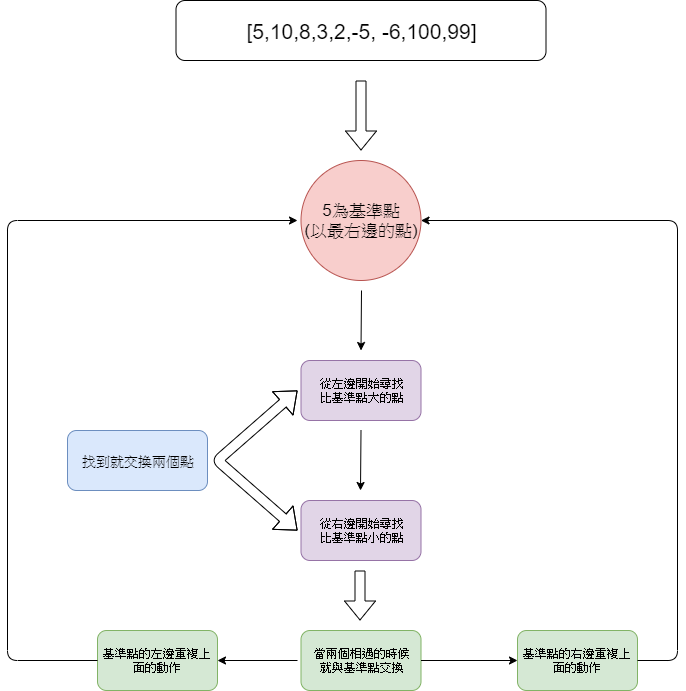

The diagram above was exported from draw.io. Its source (the exported page's mxGraphModel, read from the mxfile embedded in the PNG):
<mxGraphModel dx="768" dy="455" grid="1" gridSize="10" guides="1" tooltips="1" connect="1" arrows="1" fold="1" page="1" pageScale="1" pageWidth="827" pageHeight="1169" math="0" shadow="0">
  <root>
    <mxCell id="0" />
    <mxCell id="1" parent="0" />
    <mxCell id="SU1XDuRFomWaNaCs9Hmf-7" value="" style="shape=flexArrow;endArrow=classic;html=1;" parent="1" edge="1">
      <mxGeometry width="50" height="50" relative="1" as="geometry">
        <mxPoint x="413.5" y="140" as="sourcePoint" />
        <mxPoint x="413.5" y="210" as="targetPoint" />
      </mxGeometry>
    </mxCell>
    <mxCell id="SU1XDuRFomWaNaCs9Hmf-8" value="&lt;font style=&quot;font-size: 17px&quot;&gt;5為基準點&lt;br&gt;(以最右邊的點)&lt;br&gt;&lt;/font&gt;" style="ellipse;whiteSpace=wrap;html=1;aspect=fixed;fillColor=#f8cecc;strokeColor=#b85450;" parent="1" vertex="1">
      <mxGeometry x="353.5" y="220" width="120" height="120" as="geometry" />
    </mxCell>
    <mxCell id="PmiQmFjr2tFk6CN4mFlg-1" value="&lt;font style=&quot;font-size: 21px&quot;&gt;[5,10,8,3,2,-5, -6,100,99]&lt;/font&gt;" style="rounded=1;whiteSpace=wrap;html=1;" vertex="1" parent="1">
      <mxGeometry x="228.5" y="60" width="370" height="60" as="geometry" />
    </mxCell>
    <mxCell id="PmiQmFjr2tFk6CN4mFlg-2" value="" style="endArrow=classic;html=1;" edge="1" parent="1">
      <mxGeometry width="50" height="50" relative="1" as="geometry">
        <mxPoint x="414" y="350" as="sourcePoint" />
        <mxPoint x="413.5" y="410" as="targetPoint" />
      </mxGeometry>
    </mxCell>
    <mxCell id="PmiQmFjr2tFk6CN4mFlg-3" value="從左邊開始尋找&lt;br&gt;比基準點大的點" style="rounded=1;whiteSpace=wrap;html=1;fillColor=#e1d5e7;strokeColor=#9673a6;" vertex="1" parent="1">
      <mxGeometry x="353.5" y="420" width="120" height="60" as="geometry" />
    </mxCell>
    <mxCell id="PmiQmFjr2tFk6CN4mFlg-4" value="從右邊開始尋找&lt;br&gt;比基準點小的點" style="rounded=1;whiteSpace=wrap;html=1;fillColor=#e1d5e7;strokeColor=#9673a6;" vertex="1" parent="1">
      <mxGeometry x="353.5" y="560" width="120" height="60" as="geometry" />
    </mxCell>
    <mxCell id="PmiQmFjr2tFk6CN4mFlg-5" value="" style="endArrow=classic;html=1;" edge="1" parent="1">
      <mxGeometry width="50" height="50" relative="1" as="geometry">
        <mxPoint x="413.5" y="490" as="sourcePoint" />
        <mxPoint x="413" y="550" as="targetPoint" />
      </mxGeometry>
    </mxCell>
    <mxCell id="PmiQmFjr2tFk6CN4mFlg-6" value="" style="shape=flexArrow;endArrow=classic;startArrow=classic;html=1;" edge="1" parent="1">
      <mxGeometry width="50" height="50" relative="1" as="geometry">
        <mxPoint x="350" y="590" as="sourcePoint" />
        <mxPoint x="350" y="450" as="targetPoint" />
        <Array as="points">
          <mxPoint x="270" y="520" />
        </Array>
      </mxGeometry>
    </mxCell>
    <mxCell id="PmiQmFjr2tFk6CN4mFlg-7" value="&lt;font style=&quot;font-size: 14px&quot;&gt;找到就交換兩個點&lt;/font&gt;" style="rounded=1;whiteSpace=wrap;html=1;fillColor=#dae8fc;strokeColor=#6c8ebf;" vertex="1" parent="1">
      <mxGeometry x="120" y="490" width="140" height="60" as="geometry" />
    </mxCell>
    <mxCell id="PmiQmFjr2tFk6CN4mFlg-8" value="" style="shape=flexArrow;endArrow=classic;html=1;" edge="1" parent="1">
      <mxGeometry width="50" height="50" relative="1" as="geometry">
        <mxPoint x="412.5" y="630" as="sourcePoint" />
        <mxPoint x="412.5" y="680" as="targetPoint" />
      </mxGeometry>
    </mxCell>
    <mxCell id="PmiQmFjr2tFk6CN4mFlg-9" value="當兩個相遇的時候&lt;br&gt;就與基準點交換" style="rounded=1;whiteSpace=wrap;html=1;fillColor=#d5e8d4;strokeColor=#82b366;" vertex="1" parent="1">
      <mxGeometry x="353.5" y="690" width="120" height="60" as="geometry" />
    </mxCell>
    <mxCell id="PmiQmFjr2tFk6CN4mFlg-12" value="基準點的左邊重複上面的動作" style="rounded=1;whiteSpace=wrap;html=1;fillColor=#d5e8d4;strokeColor=#82b366;" vertex="1" parent="1">
      <mxGeometry x="150" y="690" width="120" height="60" as="geometry" />
    </mxCell>
    <mxCell id="PmiQmFjr2tFk6CN4mFlg-13" value="基準點的右邊重複上面的動作" style="rounded=1;whiteSpace=wrap;html=1;fillColor=#d5e8d4;strokeColor=#82b366;" vertex="1" parent="1">
      <mxGeometry x="570" y="690" width="120" height="60" as="geometry" />
    </mxCell>
    <mxCell id="PmiQmFjr2tFk6CN4mFlg-14" value="" style="endArrow=classic;html=1;exitX=0;exitY=0.5;exitDx=0;exitDy=0;" edge="1" parent="1" source="PmiQmFjr2tFk6CN4mFlg-12">
      <mxGeometry width="50" height="50" relative="1" as="geometry">
        <mxPoint x="130" y="730" as="sourcePoint" />
        <mxPoint x="350" y="280" as="targetPoint" />
        <Array as="points">
          <mxPoint x="60" y="720" />
          <mxPoint x="60" y="280" />
        </Array>
      </mxGeometry>
    </mxCell>
    <mxCell id="PmiQmFjr2tFk6CN4mFlg-15" value="" style="endArrow=classic;html=1;entryX=1;entryY=0.5;entryDx=0;entryDy=0;exitX=1;exitY=0.5;exitDx=0;exitDy=0;" edge="1" parent="1" source="PmiQmFjr2tFk6CN4mFlg-13" target="SU1XDuRFomWaNaCs9Hmf-8">
      <mxGeometry width="50" height="50" relative="1" as="geometry">
        <mxPoint x="730" y="720" as="sourcePoint" />
        <mxPoint x="740" y="670" as="targetPoint" />
        <Array as="points">
          <mxPoint x="730" y="720" />
          <mxPoint x="730" y="280" />
        </Array>
      </mxGeometry>
    </mxCell>
    <mxCell id="PmiQmFjr2tFk6CN4mFlg-16" value="" style="endArrow=classic;html=1;entryX=1;entryY=0.5;entryDx=0;entryDy=0;" edge="1" parent="1" target="PmiQmFjr2tFk6CN4mFlg-12">
      <mxGeometry width="50" height="50" relative="1" as="geometry">
        <mxPoint x="350" y="720" as="sourcePoint" />
        <mxPoint x="337" y="660" as="targetPoint" />
      </mxGeometry>
    </mxCell>
    <mxCell id="PmiQmFjr2tFk6CN4mFlg-17" value="" style="endArrow=classic;html=1;exitX=1;exitY=0.5;exitDx=0;exitDy=0;entryX=0;entryY=0.5;entryDx=0;entryDy=0;" edge="1" parent="1" source="PmiQmFjr2tFk6CN4mFlg-9" target="PmiQmFjr2tFk6CN4mFlg-13">
      <mxGeometry width="50" height="50" relative="1" as="geometry">
        <mxPoint x="490" y="715" as="sourcePoint" />
        <mxPoint x="540" y="665" as="targetPoint" />
      </mxGeometry>
    </mxCell>
  </root>
</mxGraphModel>